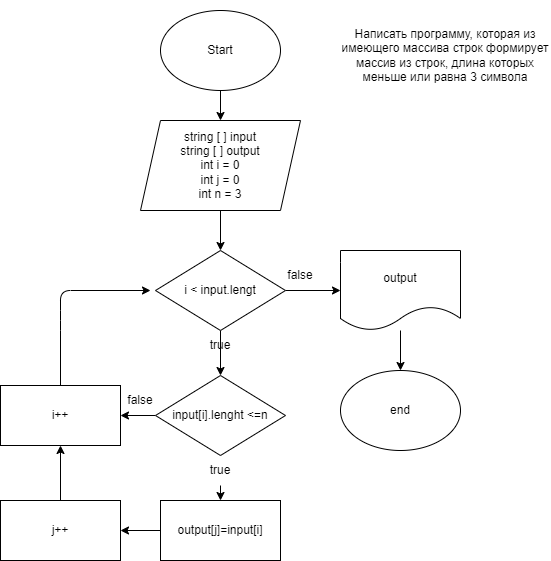

The diagram above was exported from draw.io. Its source (the exported page's mxGraphModel, read from the mxfile embedded in the PNG):
<mxGraphModel dx="935" dy="252" grid="1" gridSize="10" guides="1" tooltips="1" connect="1" arrows="1" fold="1" page="1" pageScale="1" pageWidth="850" pageHeight="1100" math="0" shadow="0">
  <root>
    <mxCell id="0" />
    <mxCell id="1" parent="0" />
    <mxCell id="5" value="" style="edgeStyle=none;html=1;" parent="1" source="2" target="3" edge="1">
      <mxGeometry relative="1" as="geometry" />
    </mxCell>
    <mxCell id="2" value="Start" style="ellipse;whiteSpace=wrap;html=1;" parent="1" vertex="1">
      <mxGeometry x="210" y="20" width="120" height="80" as="geometry" />
    </mxCell>
    <mxCell id="6" value="" style="edgeStyle=none;html=1;" parent="1" source="3" target="4" edge="1">
      <mxGeometry relative="1" as="geometry" />
    </mxCell>
    <mxCell id="3" value="string [ ] input&lt;br&gt;string [ ] output&lt;br&gt;int i = 0&lt;br&gt;int j = 0&lt;br&gt;int n = 3" style="shape=parallelogram;perimeter=parallelogramPerimeter;whiteSpace=wrap;html=1;fixedSize=1;" parent="1" vertex="1">
      <mxGeometry x="190" y="130" width="160" height="90" as="geometry" />
    </mxCell>
    <mxCell id="8" value="" style="edgeStyle=none;html=1;" parent="1" source="4" target="7" edge="1">
      <mxGeometry relative="1" as="geometry" />
    </mxCell>
    <mxCell id="16" value="" style="edgeStyle=none;html=1;" parent="1" source="4" target="15" edge="1">
      <mxGeometry relative="1" as="geometry" />
    </mxCell>
    <mxCell id="4" value="i &amp;lt; input.lengt" style="rhombus;whiteSpace=wrap;html=1;" parent="1" vertex="1">
      <mxGeometry x="205" y="260" width="130" height="80" as="geometry" />
    </mxCell>
    <mxCell id="11" value="" style="edgeStyle=none;html=1;startArrow=none;" parent="1" source="13" target="10" edge="1">
      <mxGeometry relative="1" as="geometry" />
    </mxCell>
    <mxCell id="23" value="" style="edgeStyle=none;html=1;" parent="1" source="7" target="22" edge="1">
      <mxGeometry relative="1" as="geometry" />
    </mxCell>
    <mxCell id="7" value="input[i].lenght &amp;lt;=n" style="rhombus;whiteSpace=wrap;html=1;" parent="1" vertex="1">
      <mxGeometry x="205" y="385" width="130" height="80" as="geometry" />
    </mxCell>
    <mxCell id="9" value="true" style="text;html=1;strokeColor=none;fillColor=none;align=center;verticalAlign=middle;whiteSpace=wrap;rounded=0;" parent="1" vertex="1">
      <mxGeometry x="240" y="340" width="60" height="30" as="geometry" />
    </mxCell>
    <mxCell id="21" value="" style="edgeStyle=none;html=1;" parent="1" source="10" target="20" edge="1">
      <mxGeometry relative="1" as="geometry" />
    </mxCell>
    <mxCell id="10" value="output[j]=input[i]" style="rounded=0;whiteSpace=wrap;html=1;" parent="1" vertex="1">
      <mxGeometry x="210" y="510" width="120" height="60" as="geometry" />
    </mxCell>
    <mxCell id="12" value="" style="edgeStyle=none;html=1;endArrow=none;" parent="1" source="7" target="13" edge="1">
      <mxGeometry relative="1" as="geometry">
        <mxPoint x="270" y="460" as="sourcePoint" />
        <mxPoint x="270" y="510" as="targetPoint" />
      </mxGeometry>
    </mxCell>
    <mxCell id="13" value="true" style="text;html=1;strokeColor=none;fillColor=none;align=center;verticalAlign=middle;whiteSpace=wrap;rounded=0;" parent="1" vertex="1">
      <mxGeometry x="240" y="465" width="60" height="30" as="geometry" />
    </mxCell>
    <mxCell id="19" value="" style="edgeStyle=none;html=1;" parent="1" source="15" target="18" edge="1">
      <mxGeometry relative="1" as="geometry" />
    </mxCell>
    <mxCell id="15" value="output" style="shape=document;whiteSpace=wrap;html=1;boundedLbl=1;" parent="1" vertex="1">
      <mxGeometry x="390" y="260" width="120" height="80" as="geometry" />
    </mxCell>
    <mxCell id="17" value="false" style="text;html=1;strokeColor=none;fillColor=none;align=center;verticalAlign=middle;whiteSpace=wrap;rounded=0;" parent="1" vertex="1">
      <mxGeometry x="320" y="270" width="60" height="30" as="geometry" />
    </mxCell>
    <mxCell id="18" value="end" style="ellipse;whiteSpace=wrap;html=1;" parent="1" vertex="1">
      <mxGeometry x="390" y="380" width="120" height="80" as="geometry" />
    </mxCell>
    <mxCell id="25" value="" style="edgeStyle=none;html=1;" parent="1" source="20" target="22" edge="1">
      <mxGeometry relative="1" as="geometry" />
    </mxCell>
    <mxCell id="20" value="j++" style="rounded=0;whiteSpace=wrap;html=1;" parent="1" vertex="1">
      <mxGeometry x="50" y="510" width="120" height="60" as="geometry" />
    </mxCell>
    <mxCell id="26" style="edgeStyle=none;html=1;" parent="1" source="22" edge="1">
      <mxGeometry relative="1" as="geometry">
        <mxPoint x="200" y="300" as="targetPoint" />
        <Array as="points">
          <mxPoint x="110" y="330" />
          <mxPoint x="110" y="300" />
        </Array>
      </mxGeometry>
    </mxCell>
    <mxCell id="22" value="i++" style="rounded=0;whiteSpace=wrap;html=1;" parent="1" vertex="1">
      <mxGeometry x="50" y="395" width="120" height="60" as="geometry" />
    </mxCell>
    <mxCell id="24" value="false" style="text;html=1;strokeColor=none;fillColor=none;align=center;verticalAlign=middle;whiteSpace=wrap;rounded=0;" parent="1" vertex="1">
      <mxGeometry x="160" y="395" width="60" height="30" as="geometry" />
    </mxCell>
    <mxCell id="28" value="Написать программу, которая из имеющего массива строк формирует массив из строк, длина которых меньше или равна 3 символа" style="text;html=1;strokeColor=none;fillColor=none;align=center;verticalAlign=middle;whiteSpace=wrap;rounded=0;" vertex="1" parent="1">
      <mxGeometry x="390" y="10" width="210" height="110" as="geometry" />
    </mxCell>
  </root>
</mxGraphModel>